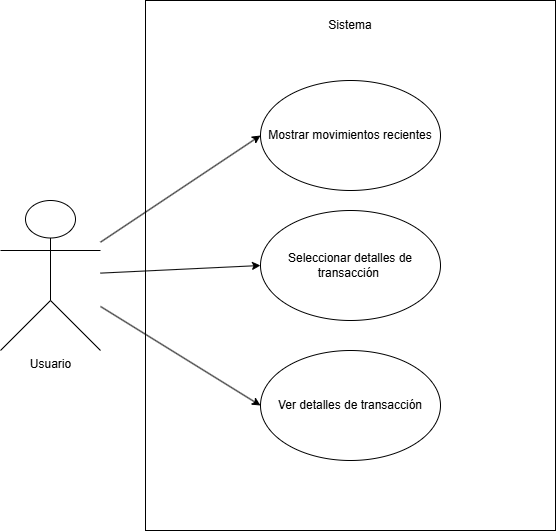

The diagram above was exported from draw.io. Its source (the exported page's mxGraphModel, read from the mxfile embedded in the PNG):
<mxGraphModel dx="1665" dy="749" grid="1" gridSize="10" guides="1" tooltips="1" connect="1" arrows="1" fold="1" page="1" pageScale="1" pageWidth="827" pageHeight="1169" math="0" shadow="0">
  <root>
    <mxCell id="0" />
    <mxCell id="1" parent="0" />
    <mxCell id="ms_QbWosE0lojQN0sDge-9" value="" style="rounded=0;whiteSpace=wrap;html=1;" vertex="1" parent="1">
      <mxGeometry x="215" y="30" width="410" height="530" as="geometry" />
    </mxCell>
    <mxCell id="ms_QbWosE0lojQN0sDge-1" value="Usuario" style="shape=umlActor;verticalLabelPosition=bottom;verticalAlign=top;html=1;" vertex="1" parent="1">
      <mxGeometry x="70" y="230" width="100" height="150" as="geometry" />
    </mxCell>
    <mxCell id="ms_QbWosE0lojQN0sDge-10" value="" style="endArrow=classic;html=1;rounded=0;entryX=0;entryY=0.5;entryDx=0;entryDy=0;" edge="1" parent="1" source="ms_QbWosE0lojQN0sDge-1" target="ms_QbWosE0lojQN0sDge-4">
      <mxGeometry width="50" height="50" relative="1" as="geometry">
        <mxPoint x="210" y="290" as="sourcePoint" />
        <mxPoint x="260" y="240" as="targetPoint" />
      </mxGeometry>
    </mxCell>
    <mxCell id="ms_QbWosE0lojQN0sDge-15" value="Sistema" style="text;html=1;align=center;verticalAlign=middle;whiteSpace=wrap;rounded=0;" vertex="1" parent="1">
      <mxGeometry x="390" y="40" width="60" height="30" as="geometry" />
    </mxCell>
    <mxCell id="ms_QbWosE0lojQN0sDge-4" value="Mostrar movimientos recientes" style="ellipse;whiteSpace=wrap;html=1;" vertex="1" parent="1">
      <mxGeometry x="330" y="110" width="180" height="110" as="geometry" />
    </mxCell>
    <mxCell id="ms_QbWosE0lojQN0sDge-26" value="Seleccionar detalles de transacción&amp;nbsp;" style="ellipse;whiteSpace=wrap;html=1;" vertex="1" parent="1">
      <mxGeometry x="330" y="240" width="180" height="110" as="geometry" />
    </mxCell>
    <mxCell id="ms_QbWosE0lojQN0sDge-27" value="&lt;div&gt;Ver detalles de transacción&lt;/div&gt;" style="ellipse;whiteSpace=wrap;html=1;" vertex="1" parent="1">
      <mxGeometry x="330" y="380" width="180" height="110" as="geometry" />
    </mxCell>
    <mxCell id="ms_QbWosE0lojQN0sDge-28" value="" style="endArrow=classic;html=1;rounded=0;entryX=0;entryY=0.5;entryDx=0;entryDy=0;" edge="1" parent="1" source="ms_QbWosE0lojQN0sDge-1" target="ms_QbWosE0lojQN0sDge-26">
      <mxGeometry width="50" height="50" relative="1" as="geometry">
        <mxPoint x="170" y="313" as="sourcePoint" />
        <mxPoint x="340" y="175" as="targetPoint" />
      </mxGeometry>
    </mxCell>
    <mxCell id="ms_QbWosE0lojQN0sDge-29" value="" style="endArrow=classic;html=1;rounded=0;entryX=0;entryY=0.5;entryDx=0;entryDy=0;" edge="1" parent="1" source="ms_QbWosE0lojQN0sDge-1" target="ms_QbWosE0lojQN0sDge-27">
      <mxGeometry width="50" height="50" relative="1" as="geometry">
        <mxPoint x="180" y="323" as="sourcePoint" />
        <mxPoint x="350" y="185" as="targetPoint" />
      </mxGeometry>
    </mxCell>
  </root>
</mxGraphModel>